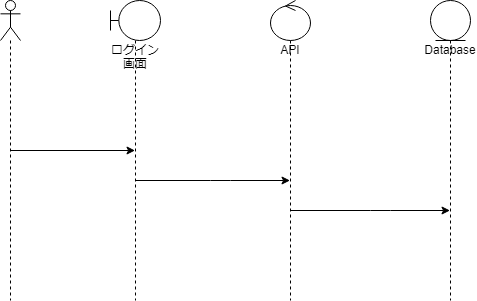

The diagram above was exported from draw.io. Its source (the exported page's mxGraphModel, read from the mxfile embedded in the PNG):
<mxGraphModel dx="1109" dy="423" grid="1" gridSize="10" guides="1" tooltips="1" connect="1" arrows="1" fold="1" page="1" pageScale="1" pageWidth="827" pageHeight="1169" math="0" shadow="0">
  <root>
    <mxCell id="0" />
    <mxCell id="1" parent="0" />
    <mxCell id="6" style="edgeStyle=none;html=1;" edge="1" parent="1" source="2" target="3">
      <mxGeometry relative="1" as="geometry" />
    </mxCell>
    <mxCell id="2" value="" style="shape=umlLifeline;participant=umlActor;perimeter=lifelinePerimeter;whiteSpace=wrap;html=1;container=1;collapsible=0;recursiveResize=0;verticalAlign=top;spacingTop=36;outlineConnect=0;" vertex="1" parent="1">
      <mxGeometry x="110" y="70" width="20" height="300" as="geometry" />
    </mxCell>
    <mxCell id="7" style="edgeStyle=none;html=1;" edge="1" parent="1" source="3" target="4">
      <mxGeometry relative="1" as="geometry">
        <Array as="points">
          <mxPoint x="330" y="250" />
        </Array>
      </mxGeometry>
    </mxCell>
    <mxCell id="3" value="ログイン画面" style="shape=umlLifeline;participant=umlBoundary;perimeter=lifelinePerimeter;whiteSpace=wrap;html=1;container=1;collapsible=0;recursiveResize=0;verticalAlign=top;spacingTop=36;outlineConnect=0;" vertex="1" parent="1">
      <mxGeometry x="220" y="70" width="50" height="300" as="geometry" />
    </mxCell>
    <mxCell id="8" style="edgeStyle=none;html=1;" edge="1" parent="1" source="4" target="5">
      <mxGeometry relative="1" as="geometry">
        <Array as="points">
          <mxPoint x="490" y="280" />
        </Array>
      </mxGeometry>
    </mxCell>
    <mxCell id="4" value="API" style="shape=umlLifeline;participant=umlControl;perimeter=lifelinePerimeter;whiteSpace=wrap;html=1;container=1;collapsible=0;recursiveResize=0;verticalAlign=top;spacingTop=36;outlineConnect=0;" vertex="1" parent="1">
      <mxGeometry x="380" y="70" width="40" height="300" as="geometry" />
    </mxCell>
    <mxCell id="5" value="Database" style="shape=umlLifeline;participant=umlEntity;perimeter=lifelinePerimeter;whiteSpace=wrap;html=1;container=1;collapsible=0;recursiveResize=0;verticalAlign=top;spacingTop=36;outlineConnect=0;" vertex="1" parent="1">
      <mxGeometry x="540" y="70" width="40" height="300" as="geometry" />
    </mxCell>
  </root>
</mxGraphModel>